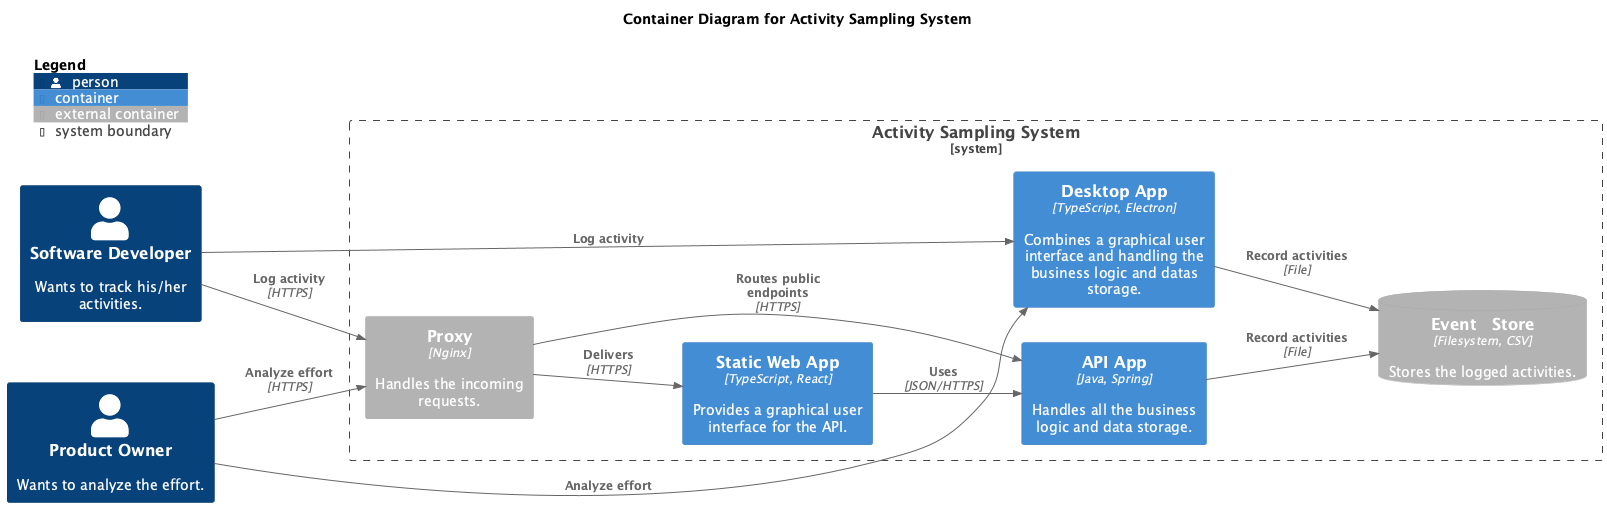

The diagram above was rendered by PlantUML. Its source (embedded in the PNG):
@startuml
!include https://raw.githubusercontent.com/plantuml-stdlib/C4-PlantUML/master/C4_Component.puml

LAYOUT_LANDSCAPE()

title "Container Diagram for Activity Sampling System"

Person(softwareDeveloper, "Software Developer", "Wants to track his/her activities.")
Person(productOwner, "Product Owner", "Wants to analyze the effort.")

System_Boundary(activitySampling, "Activity Sampling System") {
  Container_Ext(proxy, "Proxy", "Nginx", "Handles the incoming requests.")
  Container(webApp, "Static Web App", "TypeScript, React", "Provides a graphical user interface for the API.")
  Container(apiApp, "API App", "Java, Spring", "Handles all the business logic and data storage.")
  Container(desktopApp, "Desktop App", "TypeScript, Electron", "Combines a graphical user interface and handling the business logic and datas storage.")
  ContainerDb_Ext(eventStore, "Event　Store", "Filesystem, CSV", "Stores the logged activities.")

  Rel(proxy, webApp, "Delivers", "HTTPS")
  Rel(proxy, apiApp, "Routes public endpoints", "HTTPS")
  Rel(webApp, apiApp, "Uses", "JSON/HTTPS")
  Rel(apiApp, eventStore, "Record activities", "File")
  Rel(desktopApp, eventStore, "Record activities", "File")
}

Rel(softwareDeveloper, proxy, "Log activity", "HTTPS")
Rel(softwareDeveloper, desktopApp, "Log activity")

Rel(productOwner, proxy, "Analyze effort", "HTTPS")
Rel(productOwner, desktopApp, "Analyze effort")

SHOW_FLOATING_LEGEND()
@enduml